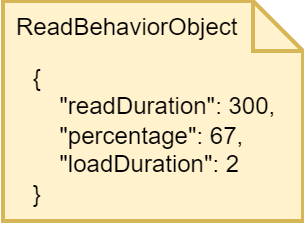

The diagram above was exported from draw.io. Its source (the exported page's mxGraphModel, read from the mxfile embedded in the PNG):
<mxGraphModel dx="454" dy="336" grid="1" gridSize="10" guides="1" tooltips="1" connect="1" arrows="1" fold="1" page="1" pageScale="1" pageWidth="827" pageHeight="1169" math="0" shadow="0">
  <root>
    <mxCell id="0" />
    <mxCell id="1" parent="0" />
    <mxCell id="265egrenI81fM2stRxrA-1" value="&amp;nbsp; &amp;nbsp; {&lt;br&gt;&amp;nbsp; &amp;nbsp; &amp;nbsp; &amp;nbsp; &quot;readDuration&quot;: 300,&lt;br&gt;&amp;nbsp; &amp;nbsp; &amp;nbsp; &amp;nbsp; &quot;percentage&quot;: 67,&lt;br&gt;&amp;nbsp; &amp;nbsp; &amp;nbsp; &amp;nbsp; &quot;loadDuration&quot;: 2&lt;br&gt;&amp;nbsp; &amp;nbsp; }" style="shape=note2;boundedLbl=1;whiteSpace=wrap;html=1;size=25;verticalAlign=top;align=left;strokeWidth=2;fillColor=#fff2cc;strokeColor=#d6b656;" vertex="1" parent="1">
      <mxGeometry x="360" y="270" width="150" height="110" as="geometry" />
    </mxCell>
    <mxCell id="265egrenI81fM2stRxrA-2" value="ReadBehaviorObject" style="resizeWidth=1;part=1;strokeColor=none;fillColor=none;align=left;spacingLeft=5;strokeWidth=2;" vertex="1" parent="265egrenI81fM2stRxrA-1">
      <mxGeometry width="150" height="25" relative="1" as="geometry" />
    </mxCell>
  </root>
</mxGraphModel>